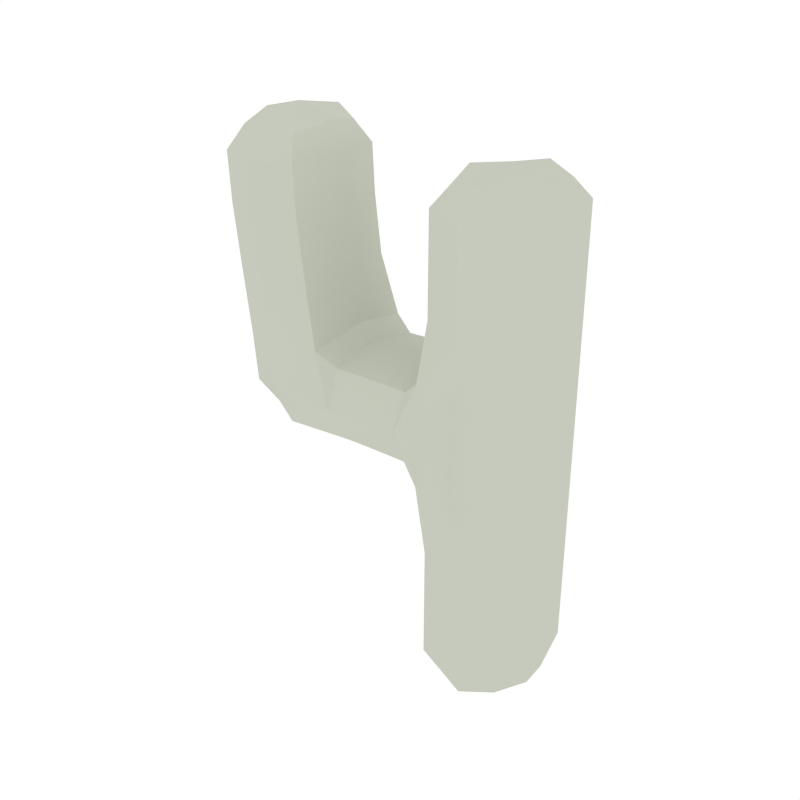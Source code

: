 # Source: Numbers_4.blend  (saved by Blender 2.79.0; exported with 4.5.12 LTS)
import bpy
from mathutils import Matrix  # noqa: F401  (used for matrix-valued properties, if any)

bpy.ops.wm.read_factory_settings(use_empty=True)
scene = bpy.context.scene
scene.name = 'Scene'

# ---- collections
col_collection_1 = bpy.data.collections.new('Collection 1'); scene.collection.children.link(col_collection_1)

# ---- materials (node trees are filled in below, after node groups)
mat_white = bpy.data.materials.new('White')
mat_white.alpha_threshold = 0.0
mat_white.diffuse_color = (0.5648, 0.5926, 0.5061, 1.0)
mat_white.roughness = 0.5

# ---- node groups
ng_auto_smooth = bpy.data.node_groups.new('Auto Smooth', 'GeometryNodeTree')
_s = ng_auto_smooth.interface.new_socket(name='Geometry', in_out='OUTPUT', socket_type='NodeSocketGeometry')
_s = ng_auto_smooth.interface.new_socket(name='Geometry', in_out='INPUT', socket_type='NodeSocketGeometry')
_s = ng_auto_smooth.interface.new_socket(name='Angle', in_out='INPUT', socket_type='NodeSocketFloat')
_s.subtype = 'ANGLE'
_s.min_value = 0.0
_s.max_value = 3.142
ng_auto_smooth.is_modifier = True
_N = ng_auto_smooth.nodes; _L = ng_auto_smooth.links
n0 = _N.new('NodeGroupOutput'); n0.name = 'Group Output'; n0.location = (480, -100)
n1 = _N.new('NodeGroupInput'); n1.name = 'Group Input'; n1.location = (-420, -300)
n2 = _N.new('NodeGroupInput'); n2.name = 'Group Input.001'; n2.location = (-60, -100)
n3 = _N.new('GeometryNodeSetShadeSmooth'); n3.name = 'Set Shade Smooth'; n3.location = (120, -100)
n3.domain = 'EDGE'
n4 = _N.new('GeometryNodeSetShadeSmooth'); n4.name = 'Set Shade Smooth.001'; n4.location = (300, -100)
n5 = _N.new('GeometryNodeInputMeshEdgeAngle'); n5.name = 'Edge Angle'; n5.location = (-420, -220)
n6 = _N.new('GeometryNodeInputEdgeSmooth'); n6.name = 'Is Edge Smooth'; n6.location = (-60, -160)
n7 = _N.new('GeometryNodeInputShadeSmooth'); n7.name = 'Is Face Smooth'; n7.location = (-240, -340)
n8 = _N.new('FunctionNodeBooleanMath'); n8.name = 'Boolean Math'; n8.location = (-60, -220)
n9 = _N.new('FunctionNodeCompare'); n9.name = 'Compare'; n9.location = (-240, -180)
n9.operation = 'LESS_EQUAL'
_L.new(n5.outputs[0], n9.inputs[0])
_L.new(n4.outputs[0], n0.inputs[0])
_L.new(n1.outputs[1], n9.inputs[1])
_L.new(n9.outputs[0], n8.inputs[0])
_L.new(n7.outputs[0], n8.inputs[1])
_L.new(n2.outputs[0], n3.inputs[0])
_L.new(n6.outputs[0], n3.inputs[1])
_L.new(n3.outputs[0], n4.inputs[0])
_L.new(n8.outputs[0], n3.inputs[2])
n0.is_active_output = True

# ---- material node trees

# ---- world
world_world = bpy.data.worlds.new('World'); scene.world = world_world
world_world.color = (1.0, 1.0, 1.0)
world_world.use_sun_shadow = False
world_world.sun_shadow_jitter_overblur = 0.0
world_world.cycles.sampling_method = 'NONE'
world_world.cycles.sample_map_resolution = 256

# ---- meshes
me_cube_034 = bpy.data.meshes.new('Cube.034')
me_cube_034.from_pydata([(0.1058, -1.18e-08, 0.4607), (0.2278, 0.1498, 0.4607), (0.3497, -1.18e-08, 0.4607), (0.2278, -0.1498, 0.4607), (0.2278, -1.18e-08, -0.5598), (0.2278, -1.18e-08, 0.533), (0.2278, -0.1498, 0.02317), (0.3497, -1.18e-08, 0.02317), (0.2278, 0.1498, 0.02317), (-0.0804, 0.1498, 0.01958), (0.1058, -1.18e-08, -0.4811), (0.2278, 0.1498, -0.4811), (0.3497, -1.18e-08, -0.4811), (0.2278, -0.1498, -0.4811), (0.1058, -1.18e-08, -0.2396), (0.2278, 0.1498, -0.2396), (0.3497, -1.18e-08, -0.2396), (0.2278, -0.1498, -0.2396), (-0.2233, 0.1498, 0.008416), (-0.0804, -0.1498, 0.01958), (-0.07258, -1.18e-08, -0.08012), (-0.08823, -1.18e-08, 0.1193), (-0.3404, -1.18e-08, -0.0007235), (-0.2233, -0.1498, 0.008416), (-0.2155, -1.18e-08, -0.09128), (-0.2733, 0.1498, 0.4776), (-0.2733, -1.18e-08, 0.5656), (-0.3907, -1.18e-08, 0.4776), (-0.2733, -0.1498, 0.4776), (-0.1559, -1.18e-08, 0.4776), (-9.071e-05, -1.18e-08, 0.1222), (0.007735, -1.18e-08, -0.07746), (0.003822, -0.1498, 0.02238), (0.003822, 0.1498, 0.02238), (0.084, 0.1498, 0.02317), (0.084, -0.1498, 0.02317), (0.084, -1.18e-08, -0.07683), (0.084, -1.18e-08, 0.1232), (-0.135, -1.18e-08, 0.2534), (-0.2522, -0.1498, 0.2489), (-0.3695, -1.18e-08, 0.2443), (-0.2522, 0.1498, 0.2489), (0.2278, -0.1498, 0.2558), (0.3497, -1.18e-08, 0.2558), (0.2278, 0.1498, 0.2558), (0.1058, -1.18e-08, 0.2558), (0.1363, -1.18e-08, -0.5401), (0.1363, -0.1124, 0.4607), (0.1363, -1.18e-08, 0.515), (0.1363, 0.1124, -0.4811), (0.2278, 0.1124, -0.5401), (0.2278, 0.1124, 0.515), (0.3192, 0.1124, -0.4811), (0.3192, -1.18e-08, -0.5401), (0.3192, -1.18e-08, 0.515), (0.3192, -0.1124, -0.4811), (0.2278, -0.1124, -0.5401), (0.2278, -0.1124, 0.515), (0.1309, -0.1498, 0.02317), (0.1363, 0.1124, 0.2558), (0.3192, 0.1124, 0.2558), (0.3192, -0.1124, 0.2558), (0.2278, -0.1498, 0.1313), (0.3497, -1.18e-08, 0.1313), (0.2278, 0.1498, 0.1313), (0.1004, -1.18e-08, 0.1563), (0.1363, 0.1124, -0.2396), (0.3192, 0.1124, -0.2396), (0.3192, -0.1124, -0.2396), (0.1363, -0.1124, -0.4811), (0.1058, -1.18e-08, -0.3813), (0.2278, 0.1498, -0.3813), (0.3497, -1.18e-08, -0.3813), (0.2278, -0.1498, -0.3813), (0.1363, -0.1124, -0.2396), (0.1309, 0.1498, 0.02317), (0.3192, 0.1124, 0.02317), (0.3192, -0.1124, 0.02317), (0.1004, -1.18e-08, -0.1175), (0.2278, 0.1498, -0.09252), (0.3497, -1.18e-08, -0.09252), (0.2278, -0.1498, -0.09252), (-0.1291, -0.1498, 0.01578), (-0.1129, -1.18e-08, 0.1518), (-0.1291, 0.1498, 0.01578), (-0.1213, -1.18e-08, -0.08392), (-0.07453, 0.1124, -0.05519), (0.084, 0.1124, 0.09816), (-0.08627, -0.1124, 0.09435), (0.084, -0.1124, -0.05183), (-0.3111, -0.1124, 0.001561), (-0.3516, -1.18e-08, 0.1104), (-0.3111, 0.1124, 0.001561), (-0.3052, -1.18e-08, -0.07321), (-0.2175, 0.1124, -0.06635), (-0.2345, 0.1498, 0.1184), (-0.2345, -0.1498, 0.1184), (-0.2175, -0.1124, -0.06635), (-0.1853, -1.18e-08, 0.5436), (-0.3614, -1.18e-08, 0.5436), (-0.2733, 0.1124, 0.5436), (-0.2733, -0.1124, 0.5436), (-0.3614, 0.1124, 0.4776), (-0.1643, 0.1124, 0.2523), (-0.3614, -0.1124, 0.4776), (-0.1853, -0.1124, 0.4776), (0.006756, 0.1124, -0.0525), (-0.08627, 0.1124, 0.09435), (0.0008875, -0.1124, 0.09727), (-0.07453, -0.1124, -0.05519), (-0.05325, -1.18e-08, 0.121), (-0.03956, -1.18e-08, -0.07844), (-0.0464, -0.1498, 0.02129), (-0.0464, 0.1498, 0.02129), (0.0008875, 0.1124, 0.09727), (0.006756, -0.1124, -0.0525), (0.084, 0.1124, -0.05183), (0.084, -0.1124, 0.09816), (0.05304, 0.1498, 0.02297), (0.05304, -0.1498, 0.02297), (0.05402, -1.18e-08, -0.07699), (0.05206, -1.18e-08, 0.1229), (-0.3402, 0.1124, 0.2454), (-0.1853, 0.1124, 0.4776), (-0.3402, -0.1124, 0.2454), (-0.1643, -0.1124, 0.2523), (-0.1507, -1.18e-08, 0.3775), (-0.2681, -0.1498, 0.3764), (-0.3854, -1.18e-08, 0.3753), (-0.2681, 0.1498, 0.3764), (0.1363, -0.1124, 0.2558), (0.1363, 0.1124, 0.4607), (0.3192, 0.1124, 0.4607), (0.3192, -0.1124, 0.4607), (0.2278, -0.1498, 0.3734), (0.3497, -1.18e-08, 0.3734), (0.2278, 0.1498, 0.3734), (0.1058, -1.18e-08, 0.3734), (0.16, -0.08323, -0.5248), (0.16, -0.08323, 0.5009), (0.16, 0.08323, -0.5248), (0.16, 0.08323, 0.5009), (0.2955, -0.08323, -0.5248), (0.2955, -0.08323, 0.5009), (0.2955, 0.08323, -0.5248), (0.2955, 0.08323, 0.5009), (0.1219, -0.1258, 0.1284), (0.1219, 0.1258, 0.1284), (0.3192, 0.1124, 0.1313), (0.3192, -0.1124, 0.1313), (0.1363, 0.1124, -0.3813), (0.3192, 0.1124, -0.3813), (0.3192, -0.1124, -0.3813), (0.1363, -0.1124, -0.3813), (0.1219, -0.1258, -0.08688), (0.1219, 0.1258, -0.08688), (0.3192, 0.1124, -0.09252), (0.3192, -0.1124, -0.09252), (-0.1232, -0.1124, -0.05899), (-0.1308, -0.1258, 0.1221), (-0.1308, 0.1258, 0.1221), (-0.1232, 0.1124, -0.05899), (-0.284, -0.08323, -0.05205), (-0.3223, -0.1124, 0.1124), (-0.3223, 0.1124, 0.1124), (-0.284, 0.08323, -0.05205), (-0.2081, -0.08323, 0.5265), (-0.2081, 0.08323, 0.5265), (-0.3386, -0.08323, 0.5265), (-0.3386, 0.08323, 0.5265), (-0.04127, 0.1124, -0.05351), (-0.05154, 0.1124, 0.09609), (-0.05154, -0.1124, 0.09609), (-0.04127, -0.1124, -0.05351), (0.0523, 0.1124, 0.09794), (0.05377, -0.1124, -0.052), (0.05377, 0.1124, -0.052), (0.0523, -0.1124, 0.09794), (-0.3561, 0.1124, 0.3755), (-0.18, 0.1124, 0.3773), (-0.3561, -0.1124, 0.3755), (-0.18, -0.1124, 0.3773), (0.1363, -0.1124, 0.3734), (0.1363, 0.1124, 0.3734), (0.3192, 0.1124, 0.3734), (0.3192, -0.1124, 0.3734)], [], [(0, 137, 182, 47), (0, 47, 139, 48), (0, 48, 141, 131), (0, 131, 183, 137), (1, 136, 183, 131), (1, 131, 141, 51), (1, 51, 145, 132), (1, 132, 184, 136), (2, 135, 184, 132), (2, 132, 145, 54), (2, 54, 143, 133), (2, 133, 185, 135), (3, 134, 185, 133), (3, 133, 143, 57), (3, 57, 139, 47), (3, 47, 182, 134), (4, 46, 140, 50), (4, 50, 144, 53), (4, 53, 142, 56), (4, 56, 138, 46), (5, 54, 145, 51), (5, 51, 141, 48), (5, 48, 139, 57), (5, 57, 143, 54), (6, 81, 157, 77), (6, 77, 149, 62), (6, 62, 146, 58), (6, 58, 154, 81), (7, 80, 156, 76), (7, 76, 148, 63), (7, 63, 149, 77), (7, 77, 157, 80), (8, 79, 155, 75), (8, 75, 147, 64), (8, 64, 148, 76), (8, 76, 156, 79), (9, 107, 171, 113), (9, 113, 170, 86), (9, 86, 161, 84), (9, 84, 160, 107), (10, 46, 138, 69), (10, 69, 153, 70), (10, 70, 150, 49), (10, 49, 140, 46), (11, 50, 140, 49), (11, 49, 150, 71), (11, 71, 151, 52), (11, 52, 144, 50), (12, 53, 144, 52), (12, 52, 151, 72), (12, 72, 152, 55), (12, 55, 142, 53), (13, 56, 142, 55), (13, 55, 152, 73), (13, 73, 153, 69), (13, 69, 138, 56), (14, 70, 153, 74), (14, 74, 154, 78), (14, 78, 155, 66), (14, 66, 150, 70), (15, 71, 150, 66), (15, 66, 155, 79), (15, 79, 156, 67), (15, 67, 151, 71), (16, 72, 151, 67), (16, 67, 156, 80), (16, 80, 157, 68), (16, 68, 152, 72), (17, 73, 152, 68), (17, 68, 157, 81), (17, 81, 154, 74), (17, 74, 153, 73), (18, 95, 160, 84), (18, 84, 161, 94), (18, 94, 165, 92), (18, 92, 164, 95), (19, 109, 173, 112), (19, 112, 172, 88), (19, 88, 159, 82), (19, 82, 158, 109), (20, 86, 170, 111), (20, 111, 173, 109), (20, 109, 158, 85), (20, 85, 161, 86), (21, 88, 172, 110), (21, 110, 171, 107), (21, 107, 160, 83), (21, 83, 159, 88), (22, 93, 162, 90), (22, 90, 163, 91), (22, 91, 164, 92), (22, 92, 165, 93), (23, 97, 158, 82), (23, 82, 159, 96), (23, 96, 163, 90), (23, 90, 162, 97), (24, 94, 161, 85), (24, 85, 158, 97), (24, 97, 162, 93), (24, 93, 165, 94), (25, 123, 179, 129), (25, 129, 178, 102), (25, 102, 169, 100), (25, 100, 167, 123), (26, 101, 166, 98), (26, 98, 167, 100), (26, 100, 169, 99), (26, 99, 168, 101), (27, 102, 178, 128), (27, 128, 180, 104), (27, 104, 168, 99), (27, 99, 169, 102), (28, 104, 180, 127), (28, 127, 181, 105), (28, 105, 166, 101), (28, 101, 168, 104), (29, 105, 181, 126), (29, 126, 179, 123), (29, 123, 167, 98), (29, 98, 166, 105), (30, 108, 177, 121), (30, 121, 174, 114), (30, 114, 171, 110), (30, 110, 172, 108), (31, 106, 176, 120), (31, 120, 175, 115), (31, 115, 173, 111), (31, 111, 170, 106), (32, 115, 175, 119), (32, 119, 177, 108), (32, 108, 172, 112), (32, 112, 173, 115), (33, 114, 174, 118), (33, 118, 176, 106), (33, 106, 170, 113), (33, 113, 171, 114), (34, 87, 147, 75), (34, 75, 155, 116), (34, 116, 176, 118), (34, 118, 174, 87), (35, 89, 154, 58), (35, 58, 146, 117), (35, 117, 177, 119), (35, 119, 175, 89), (36, 116, 155, 78), (36, 78, 154, 89), (36, 89, 175, 120), (36, 120, 176, 116), (37, 117, 146, 65), (37, 65, 147, 87), (37, 87, 174, 121), (37, 121, 177, 117), (38, 125, 159, 83), (38, 83, 160, 103), (38, 103, 179, 126), (38, 126, 181, 125), (39, 124, 163, 96), (39, 96, 159, 125), (39, 125, 181, 127), (39, 127, 180, 124), (40, 122, 164, 91), (40, 91, 163, 124), (40, 124, 180, 128), (40, 128, 178, 122), (41, 103, 160, 95), (41, 95, 164, 122), (41, 122, 178, 129), (41, 129, 179, 103), (42, 62, 149, 61), (42, 61, 185, 134), (42, 134, 182, 130), (42, 130, 146, 62), (43, 63, 148, 60), (43, 60, 184, 135), (43, 135, 185, 61), (43, 61, 149, 63), (44, 64, 147, 59), (44, 59, 183, 136), (44, 136, 184, 60), (44, 60, 148, 64), (45, 65, 146, 130), (45, 130, 182, 137), (45, 137, 183, 59), (45, 59, 147, 65)])
me_cube_034.polygons.foreach_set('use_smooth', [True] * 184)
me_cube_034.materials.append(mat_white)
me_cube_034.use_remesh_preserve_volume = False
me_cube_034.use_remesh_preserve_attributes = False
me_cube_034.use_mirror_vertex_groups = False
me_cube_034.update()

# ---- objects
ob_numbers_4 = bpy.data.objects.new('Numbers_4', me_cube_034)

# ---- transforms, parenting, visibility, modifiers, constraints
ob_numbers_4.location = (0.0, 0.0, 0.0)
ob_numbers_4.lineart.crease_threshold = 0.0
_m = ob_numbers_4.modifiers.new('Auto Smooth', 'NODES')
_m.node_group = ng_auto_smooth
_gi = [s.identifier for s in ng_auto_smooth.interface.items_tree if s.item_type == 'SOCKET' and s.in_out == 'INPUT']
_m[_gi[1]] = 0.5236  # Angle

# ---- collection membership
col_collection_1.objects.link(ob_numbers_4)

# ---- scene / render settings (as saved in the file)
scene.frame_start = 1; scene.frame_end = 250; scene.frame_set(0)
scene.render.engine = 'CYCLES'
scene.render.resolution_x = 1000
scene.render.resolution_y = 1000
scene.render.dither_intensity = 0.0
scene.cycles.samples = 200
scene.cycles.sampling_pattern = 'TABULATED_SOBOL'
scene.cycles.light_sampling_threshold = 0.0
scene.cycles.use_adaptive_sampling = False
scene.cycles.use_light_tree = False
scene.cycles.caustics_reflective = False
scene.cycles.caustics_refractive = False
scene.cycles.blur_glossy = 0.0
scene.cycles.max_bounces = 2
scene.cycles.pixel_filter_type = 'GAUSSIAN'
scene.cycles.sample_clamp_indirect = 0.0
scene.view_settings.view_transform = 'Standard'
bpy.context.view_layer.update()

# ---- added for rendering (the .blend has no active camera): camera
cam_auto = bpy.data.cameras.new('AutoCamera')
cam_auto.lens = 50.0
cam_auto.sensor_width = 36.0
cam_auto.clip_end = 1000.0
ob_auto_camera = bpy.data.objects.new('AutoCamera', cam_auto)
scene.collection.objects.link(ob_auto_camera)
ob_auto_camera.location = (1.25626, -1.53214, 1.02433)
ob_auto_camera.rotation_euler = (1.09748, -7.21219e-08, 0.694738)
scene.camera = ob_auto_camera
bpy.context.view_layer.update()
